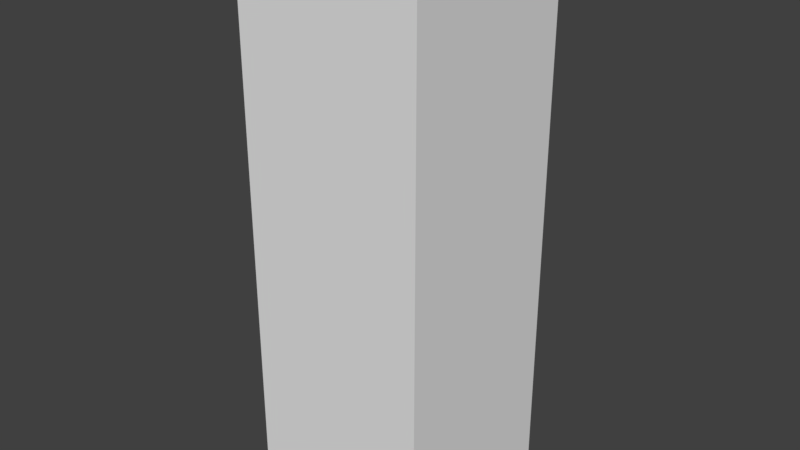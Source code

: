 # Source: SM_Pillar_3x1x1.blend  (saved by Blender 2.79.0; exported with 4.5.12 LTS)
import bpy
from mathutils import Matrix  # noqa: F401  (used for matrix-valued properties, if any)

bpy.ops.wm.read_factory_settings(use_empty=True)
scene = bpy.context.scene
scene.name = 'Scene'

# ---- collections
col_collection_1 = bpy.data.collections.new('Collection 1'); scene.collection.children.link(col_collection_1)

# ---- world
world_world = bpy.data.worlds.new('World'); scene.world = world_world
world_world.color = (0.05088, 0.05088, 0.05088)
world_world.use_sun_shadow = False
world_world.sun_shadow_jitter_overblur = 0.0
world_world.cycles.sampling_method = 'MANUAL'

# ---- meshes
me_sm_pillar_3x1x1 = bpy.data.meshes.new('SM_Pillar_3x1x1')
me_sm_pillar_3x1x1.from_pydata([(0.05186, 0.05818, -0.01999), (0.05186, 0.05818, 1.98), (0.05186, 2.058, -0.01999), (0.05186, 2.058, 1.98), (2.052, 0.05818, -0.01999), (2.052, 0.05818, 1.98), (2.052, 2.058, -0.01999), (2.052, 2.058, 1.98)], [], [(0, 1, 3, 2), (2, 3, 7, 6), (6, 7, 5, 4), (4, 5, 1, 0), (2, 6, 4, 0), (7, 3, 1, 5)])
me_sm_pillar_3x1x1.use_remesh_preserve_volume = False
me_sm_pillar_3x1x1.use_remesh_preserve_attributes = False
me_sm_pillar_3x1x1.use_mirror_vertex_groups = False
me_sm_pillar_3x1x1.update()

# ---- objects
ob_sm_pillar_3x1x1 = bpy.data.objects.new('SM_Pillar_3x1x1', me_sm_pillar_3x1x1)

# ---- transforms, parenting, visibility, modifiers, constraints
ob_sm_pillar_3x1x1.location = (0.0, 0.0, 0.0)
ob_sm_pillar_3x1x1.scale = (0.5, 0.5, 1.5)
ob_sm_pillar_3x1x1.lineart.crease_threshold = 0.0

# ---- collection membership
col_collection_1.objects.link(ob_sm_pillar_3x1x1)

# ---- scene / render settings (as saved in the file)
scene.frame_start = 1; scene.frame_end = 250; scene.frame_set(1)
scene.render.engine = 'BLENDER_EEVEE_NEXT'
scene.render.resolution_percentage = 50
scene.render.dither_intensity = 0.0
scene.cycles.use_denoising = False
scene.cycles.samples = 128
scene.cycles.sampling_pattern = 'TABULATED_SOBOL'
scene.cycles.use_adaptive_sampling = False
scene.cycles.use_light_tree = False
scene.cycles.blur_glossy = 0.0
scene.cycles.sample_clamp_indirect = 0.0
scene.view_settings.view_transform = 'Standard'
bpy.context.view_layer.update()

# ---- added for rendering (the .blend has no active camera and no usable light): camera, sun
cam_auto = bpy.data.cameras.new('AutoCamera')
cam_auto.lens = 50.0
cam_auto.sensor_width = 36.0
cam_auto.clip_end = 1000.0
ob_auto_camera = bpy.data.objects.new('AutoCamera', cam_auto)
scene.collection.objects.link(ob_auto_camera)
ob_auto_camera.location = (3.59455, -3.15326, 3.92492)
ob_auto_camera.rotation_euler = (1.09748, -7.21219e-08, 0.694738)
scene.camera = ob_auto_camera
light_auto_sun = bpy.data.lights.new('AutoSun', 'SUN')
light_auto_sun.energy = 3.0
light_auto_sun.angle = 0.0523599
ob_auto_sun = bpy.data.objects.new('AutoSun', light_auto_sun)
scene.collection.objects.link(ob_auto_sun)
ob_auto_sun.rotation_euler = (0.872665, 0.174533, 0.523599)
bpy.context.view_layer.update()
